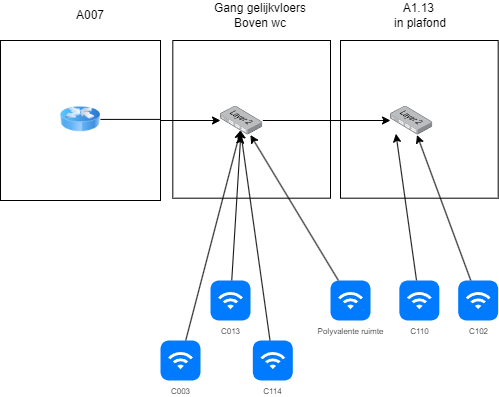

The diagram above was exported from draw.io. Its source (the exported page's mxGraphModel, read from the mxfile embedded in the PNG):
<mxGraphModel dx="1647" dy="877" grid="1" gridSize="10" guides="1" tooltips="1" connect="1" arrows="1" fold="1" page="1" pageScale="1" pageWidth="1654" pageHeight="1169" math="0" shadow="0">
  <root>
    <mxCell id="0" />
    <mxCell id="1" parent="0" />
    <mxCell id="rQ-lP0VY4Xicwzm7i3NF-15" value="" style="whiteSpace=wrap;html=1;aspect=fixed;" parent="1" vertex="1">
      <mxGeometry x="1050" y="100" width="157.69" height="157.69" as="geometry" />
    </mxCell>
    <mxCell id="rQ-lP0VY4Xicwzm7i3NF-11" value="" style="whiteSpace=wrap;html=1;aspect=fixed;" parent="1" vertex="1">
      <mxGeometry x="882.31" y="100" width="157.69" height="157.69" as="geometry" />
    </mxCell>
    <mxCell id="rQ-lP0VY4Xicwzm7i3NF-5" value="" style="whiteSpace=wrap;html=1;aspect=fixed;" parent="1" vertex="1">
      <mxGeometry x="710" y="100" width="160" height="160" as="geometry" />
    </mxCell>
    <mxCell id="rQ-lP0VY4Xicwzm7i3NF-1" value="" style="image;html=1;image=img/lib/clip_art/networking/Router_Icon_128x128.png" parent="1" vertex="1">
      <mxGeometry x="770" y="153.85" width="40" height="50" as="geometry" />
    </mxCell>
    <mxCell id="rQ-lP0VY4Xicwzm7i3NF-14" value="" style="edgeStyle=orthogonalEdgeStyle;rounded=0;orthogonalLoop=1;jettySize=auto;html=1;" parent="1" source="rQ-lP0VY4Xicwzm7i3NF-1" target="rQ-lP0VY4Xicwzm7i3NF-13" edge="1">
      <mxGeometry relative="1" as="geometry">
        <mxPoint x="842.31" y="200" as="sourcePoint" />
      </mxGeometry>
    </mxCell>
    <mxCell id="rQ-lP0VY4Xicwzm7i3NF-7" value="A007" style="text;html=1;align=center;verticalAlign=middle;whiteSpace=wrap;rounded=0;" parent="1" vertex="1">
      <mxGeometry x="750" y="60" width="100" height="30" as="geometry" />
    </mxCell>
    <mxCell id="rQ-lP0VY4Xicwzm7i3NF-12" value="Gang gelijkvloers&lt;br&gt;Boven wc" style="text;html=1;align=center;verticalAlign=middle;whiteSpace=wrap;rounded=0;" parent="1" vertex="1">
      <mxGeometry x="920" y="60" width="100" height="30" as="geometry" />
    </mxCell>
    <mxCell id="MQCeAqw9apWdVAei2eaf-2" value="" style="edgeStyle=orthogonalEdgeStyle;rounded=0;orthogonalLoop=1;jettySize=auto;html=1;" edge="1" parent="1" source="rQ-lP0VY4Xicwzm7i3NF-13" target="MQCeAqw9apWdVAei2eaf-1">
      <mxGeometry relative="1" as="geometry" />
    </mxCell>
    <mxCell id="rQ-lP0VY4Xicwzm7i3NF-13" value="" style="image;points=[];aspect=fixed;html=1;align=center;shadow=0;dashed=0;image=img/lib/allied_telesis/switch/Switch_24_port_L2.svg;" parent="1" vertex="1">
      <mxGeometry x="930" y="165.5" width="42.31" height="29" as="geometry" />
    </mxCell>
    <mxCell id="rQ-lP0VY4Xicwzm7i3NF-16" value="A1.13&amp;nbsp;&lt;br&gt;in plafond" style="text;html=1;align=center;verticalAlign=middle;whiteSpace=wrap;rounded=0;" parent="1" vertex="1">
      <mxGeometry x="1080" y="60" width="100" height="30" as="geometry" />
    </mxCell>
    <mxCell id="rQ-lP0VY4Xicwzm7i3NF-39" value="" style="edgeStyle=none;rounded=0;orthogonalLoop=1;jettySize=auto;html=1;" parent="1" source="rQ-lP0VY4Xicwzm7i3NF-26" target="rQ-lP0VY4Xicwzm7i3NF-13" edge="1">
      <mxGeometry relative="1" as="geometry">
        <mxPoint x="839" y="260" as="targetPoint" />
      </mxGeometry>
    </mxCell>
    <mxCell id="rQ-lP0VY4Xicwzm7i3NF-26" value="C013" style="html=1;strokeWidth=1;shadow=0;dashed=0;shape=mxgraph.ios7.misc.wifi;fillColor=#007AFF;strokeColor=none;buttonText=;strokeColor2=#222222;fontColor=#222222;fontSize=8;verticalLabelPosition=bottom;verticalAlign=top;align=center;sketch=0;" parent="1" vertex="1">
      <mxGeometry x="920" y="340" width="40" height="40" as="geometry" />
    </mxCell>
    <mxCell id="rQ-lP0VY4Xicwzm7i3NF-41" value="" style="edgeStyle=none;rounded=0;orthogonalLoop=1;jettySize=auto;html=1;" parent="1" source="rQ-lP0VY4Xicwzm7i3NF-29" target="rQ-lP0VY4Xicwzm7i3NF-13" edge="1">
      <mxGeometry relative="1" as="geometry" />
    </mxCell>
    <mxCell id="rQ-lP0VY4Xicwzm7i3NF-29" value="Polyvalente ruimte" style="html=1;strokeWidth=1;shadow=0;dashed=0;shape=mxgraph.ios7.misc.wifi;fillColor=#007AFF;strokeColor=none;buttonText=;strokeColor2=#222222;fontColor=#222222;fontSize=8;verticalLabelPosition=bottom;verticalAlign=top;align=center;sketch=0;" parent="1" vertex="1">
      <mxGeometry x="1040" y="340" width="40" height="40" as="geometry" />
    </mxCell>
    <mxCell id="rQ-lP0VY4Xicwzm7i3NF-40" value="" style="edgeStyle=none;rounded=0;orthogonalLoop=1;jettySize=auto;html=1;" parent="1" source="rQ-lP0VY4Xicwzm7i3NF-32" target="MQCeAqw9apWdVAei2eaf-1" edge="1">
      <mxGeometry relative="1" as="geometry" />
    </mxCell>
    <mxCell id="rQ-lP0VY4Xicwzm7i3NF-32" value="C102" style="html=1;strokeWidth=1;shadow=0;dashed=0;shape=mxgraph.ios7.misc.wifi;fillColor=#007AFF;strokeColor=none;buttonText=;strokeColor2=#222222;fontColor=#222222;fontSize=8;verticalLabelPosition=bottom;verticalAlign=top;align=center;sketch=0;" parent="1" vertex="1">
      <mxGeometry x="1167.69" y="340" width="40" height="40" as="geometry" />
    </mxCell>
    <mxCell id="rQ-lP0VY4Xicwzm7i3NF-43" value="" style="edgeStyle=none;rounded=0;orthogonalLoop=1;jettySize=auto;html=1;entryX=0.473;entryY=0.845;entryDx=0;entryDy=0;entryPerimeter=0;" parent="1" source="rQ-lP0VY4Xicwzm7i3NF-33" target="rQ-lP0VY4Xicwzm7i3NF-13" edge="1">
      <mxGeometry relative="1" as="geometry" />
    </mxCell>
    <mxCell id="rQ-lP0VY4Xicwzm7i3NF-33" value="C003" style="html=1;strokeWidth=1;shadow=0;dashed=0;shape=mxgraph.ios7.misc.wifi;fillColor=#007AFF;strokeColor=none;buttonText=;strokeColor2=#222222;fontColor=#222222;fontSize=8;verticalLabelPosition=bottom;verticalAlign=top;align=center;sketch=0;" parent="1" vertex="1">
      <mxGeometry x="870" y="400" width="40" height="40" as="geometry" />
    </mxCell>
    <mxCell id="rQ-lP0VY4Xicwzm7i3NF-44" value="" style="edgeStyle=none;rounded=0;orthogonalLoop=1;jettySize=auto;html=1;entryX=0.473;entryY=0.845;entryDx=0;entryDy=0;entryPerimeter=0;" parent="1" source="rQ-lP0VY4Xicwzm7i3NF-36" target="rQ-lP0VY4Xicwzm7i3NF-13" edge="1">
      <mxGeometry relative="1" as="geometry" />
    </mxCell>
    <mxCell id="rQ-lP0VY4Xicwzm7i3NF-36" value="C114" style="html=1;strokeWidth=1;shadow=0;dashed=0;shape=mxgraph.ios7.misc.wifi;fillColor=#007AFF;strokeColor=none;buttonText=;strokeColor2=#222222;fontColor=#222222;fontSize=8;verticalLabelPosition=bottom;verticalAlign=top;align=center;sketch=0;" parent="1" vertex="1">
      <mxGeometry x="962.31" y="400" width="40" height="40" as="geometry" />
    </mxCell>
    <mxCell id="rQ-lP0VY4Xicwzm7i3NF-42" value="" style="edgeStyle=none;rounded=0;orthogonalLoop=1;jettySize=auto;html=1;entryX=0.129;entryY=0.96;entryDx=0;entryDy=0;entryPerimeter=0;" parent="1" source="rQ-lP0VY4Xicwzm7i3NF-38" target="MQCeAqw9apWdVAei2eaf-1" edge="1">
      <mxGeometry relative="1" as="geometry" />
    </mxCell>
    <mxCell id="rQ-lP0VY4Xicwzm7i3NF-38" value="C110" style="html=1;strokeWidth=1;shadow=0;dashed=0;shape=mxgraph.ios7.misc.wifi;fillColor=#007AFF;strokeColor=none;buttonText=;strokeColor2=#222222;fontColor=#222222;fontSize=8;verticalLabelPosition=bottom;verticalAlign=top;align=center;sketch=0;" parent="1" vertex="1">
      <mxGeometry x="1108.84" y="340" width="40" height="40" as="geometry" />
    </mxCell>
    <mxCell id="MQCeAqw9apWdVAei2eaf-1" value="" style="image;points=[];aspect=fixed;html=1;align=center;shadow=0;dashed=0;image=img/lib/allied_telesis/switch/Switch_24_port_L2.svg;" vertex="1" parent="1">
      <mxGeometry x="1100" y="165.5" width="42.31" height="29" as="geometry" />
    </mxCell>
  </root>
</mxGraphModel>